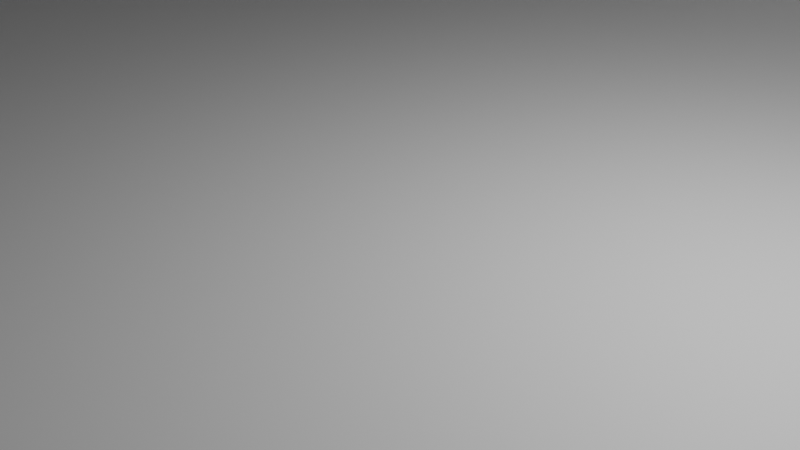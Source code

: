 # Source: Fitnessstudio.blend  (saved by Blender 3.3.6; exported with 4.5.12 LTS)
import bpy
from mathutils import Matrix  # noqa: F401  (used for matrix-valued properties, if any)

bpy.ops.wm.read_factory_settings(use_empty=True)
scene = bpy.context.scene
scene.name = 'Scene'

# ---- collections
col_collection = bpy.data.collections.new('Collection'); scene.collection.children.link(col_collection)

# ---- materials (node trees are filled in below, after node groups)
mat_material = bpy.data.materials.new('Material')
mat_material.alpha_threshold = 0.0
mat_material.use_transparent_shadow = False
mat_material.roughness = 0.5
mat_material.line_color = (0.0, 0.0, 0.0, 1.0)

# ---- material node trees
mat_material.use_nodes = True; mat_material.node_tree.nodes.clear()
_N = mat_material.node_tree.nodes; _L = mat_material.node_tree.links
n0 = _N.new('ShaderNodeOutputMaterial'); n0.name = 'Material Output'; n0.location = (300, 300)
n1 = _N.new('ShaderNodeBsdfPrincipled'); n1.name = 'Principled BSDF'; n1.location = (10, 300)
n1.distribution = 'GGX'
n1.subsurface_method = 'RANDOM_WALK_SKIN'
n1.inputs[3].default_value = 1.45
n1.inputs[27].default_value = (0.0, 0.0, 0.0, 1.0)
n1.inputs[28].default_value = 1.0
_L.new(n1.outputs[0], n0.inputs[0])
n0.is_active_output = True

# ---- world
world_world = bpy.data.worlds.new('World'); scene.world = world_world
world_world.use_nodes = True; world_world.node_tree.nodes.clear()
_N = world_world.node_tree.nodes; _L = world_world.node_tree.links
n0 = _N.new('ShaderNodeOutputWorld'); n0.name = 'World Output'; n0.location = (300, 300)
n1 = _N.new('ShaderNodeBackground'); n1.name = 'Background'; n1.location = (10, 300)
n1.inputs[0].default_value = (0.05088, 0.05088, 0.05088, 1.0)
_L.new(n1.outputs[0], n0.inputs[0])
n0.is_active_output = True
world_world.color = (0.05088, 0.05088, 0.05088)
world_world.use_sun_shadow = False
world_world.sun_shadow_jitter_overblur = 0.0

# ---- cameras
cam_camera = bpy.data.cameras.new('Camera')
cam_camera.clip_end = 100.0
cam_camera.ortho_scale = 7.314

# ---- lights
light_light = bpy.data.lights.new('Light', 'POINT')
light_light.transmission_factor = 0.0
light_light.energy = 1000.0
light_light.shadow_soft_size = 0.1
light_light.shadow_maximum_resolution = 0.006
light_light.use_absolute_resolution = True

# ---- meshes
me_cube = bpy.data.meshes.new('Cube')
me_cube.from_pydata([(10.0, 12.25, 0.25), (10.0, 12.25, -5.96e-08), (10.0, -12.25, 0.25), (10.0, -12.25, -5.96e-08), (-20.17, 12.25, -5.96e-08), (-20.17, -12.25, 0.25), (-20.17, -12.25, -5.96e-08), (9.5, 12.25, -5.96e-08), (9.5, -12.25, 0.25), (9.5, -12.25, -5.96e-08), (9.5, 12.25, 0.25), (-19.67, 12.25, -5.96e-08), (-19.67, -12.25, 0.25), (-19.67, -12.25, -5.96e-08), (-20.17, -11.75, -5.96e-08), (10.0, -11.75, 0.25), (-20.17, -11.75, 0.25), (10.0, -11.75, -5.96e-08), (9.5, -11.75, -5.96e-08), (9.5, -11.75, 0.25), (-19.67, -11.75, -5.96e-08), (-19.67, -11.75, 0.25), (-20.17, 11.75, 0.25), (10.0, 11.75, -5.96e-08), (-20.17, 11.75, -5.96e-08), (9.5, 11.75, -5.96e-08), (9.5, 11.75, 0.25), (-19.67, 11.75, -5.96e-08), (-20.17, 12.25, 0.25), (-19.67, 11.75, 5.5), (-20.17, 11.75, 5.5), (-20.17, -11.75, 5.5), (-19.67, -11.75, 5.5), (-20.17, -12.25, 5.5), (-19.67, 12.25, 0.25), (10.0, 11.75, 0.25), (-19.67, -12.25, 5.5), (-19.67, 11.75, 0.25), (-20.17, 12.25, 5.5), (9.5, 12.25, 5.5), (10.0, 12.25, 5.5), (-19.67, 12.25, 5.5), (10.0, 11.75, 5.5), (9.5, 11.75, 5.5), (-8.03, -12.25, -5.96e-08), (-8.03, 12.25, -5.96e-08), (-8.03, -12.25, 0.25), (-8.03, -11.75, 0.25), (-8.03, -11.75, -5.96e-08), (-8.03, 11.75, -5.96e-08), (-8.03, 11.75, 5.5), (-8.03, 12.25, 5.5), (-8.03, 12.25, 0.25), (-8.03, 11.75, 0.25), (-4.223, -12.25, -5.96e-08), (-4.223, -11.75, 0.25), (-4.223, 11.75, 5.5), (-4.223, 12.25, 5.5), (-4.223, 12.25, 0.25), (-4.223, 11.75, 0.25), (-4.223, 12.25, -5.96e-08), (-4.223, -12.25, 0.25), (-4.223, -11.75, -5.96e-08), (-4.223, 11.75, -5.96e-08), (-20.17, -12.25, 4.75), (-19.67, -11.75, 4.75), (-19.67, -12.25, 4.75), (-19.67, 11.75, 4.75), (-20.17, 11.75, 4.75), (-20.17, -11.75, 4.75), (-19.67, 12.25, 4.75), (10.0, 11.75, 4.75), (9.5, 11.75, 4.75), (-20.17, 12.25, 4.75), (9.5, 12.25, 4.75), (10.0, 12.25, 4.75), (-8.03, 12.25, 4.75), (-8.03, 11.75, 4.75), (-4.223, 12.25, 4.75), (-4.223, 11.75, 4.75), (-19.67, -11.75, 1.0), (-19.67, 11.75, 1.0), (-20.17, -11.75, 1.0), (-19.67, 12.25, 1.0), (10.0, 12.25, 1.0), (-20.17, -12.25, 1.0), (-19.67, -12.25, 1.0), (-20.17, 11.75, 1.0), (10.0, 11.75, 1.0), (9.5, 11.75, 1.0), (-20.17, 12.25, 1.0), (9.5, 12.25, 1.0), (-8.03, 12.25, 1.0), (-8.03, 11.75, 1.0), (-4.223, 12.25, 1.0), (-4.223, 11.75, 1.0), (-20.17, -2.0, -5.96e-08), (9.5, -2.0, -5.96e-08), (9.5, -2.0, 0.25), (-19.67, -2.0, -5.96e-08), (-20.17, -2.0, 0.25), (10.0, -2.0, -5.96e-08), (-19.67, -2.0, 5.5), (-20.17, -2.0, 5.5), (10.0, -2.0, 0.25), (-19.67, -2.0, 0.25), (-8.03, -2.0, -5.96e-08), (-8.03, -2.0, 0.25), (-4.223, -2.0, 0.25), (-4.223, -2.0, -5.96e-08), (-19.67, -2.0, 4.75), (-20.17, -2.0, 4.75), (-20.17, -2.0, 1.0), (-19.67, -2.0, 1.0), (-20.17, 2.0, 0.25), (10.0, 2.0, -5.96e-08), (-20.17, 2.0, 5.5), (-20.17, 2.0, 4.75), (-20.17, 2.0, 1.0), (-20.17, 2.0, -5.96e-08), (9.5, 2.0, -5.96e-08), (9.5, 2.0, 0.25), (-19.67, 2.0, -5.96e-08), (-19.67, 2.0, 5.5), (10.0, 2.0, 0.25), (-19.67, 2.0, 0.25), (-8.03, 2.0, -5.96e-08), (-8.03, 2.0, 0.25), (-4.223, 2.0, 0.25), (-4.223, 2.0, -5.96e-08), (-19.67, 2.0, 4.75), (-19.67, 2.0, 1.0)], [], [(13, 12, 5, 6), (24, 22, 28, 4), (18, 17, 3, 9), (17, 15, 2, 3), (7, 10, 0, 1), (60, 58, 10, 7), (62, 18, 9, 54), (3, 2, 8, 9), (15, 19, 8, 2), (14, 20, 13, 6), (4, 28, 34, 11), (44, 46, 12, 13), (47, 21, 12, 46), (107, 105, 21, 47), (96, 99, 20, 14), (104, 98, 19, 15), (109, 97, 18, 62), (101, 104, 15, 17), (97, 101, 17, 18), (6, 5, 16, 14), (69, 64, 33, 31), (7, 1, 23, 25), (1, 0, 35, 23), (60, 7, 25, 63), (4, 11, 27, 24), (119, 114, 22, 24), (66, 65, 32, 36), (70, 73, 38, 41), (79, 72, 43, 56), (111, 69, 31, 103), (130, 67, 29, 123), (64, 66, 36, 33), (102, 103, 31, 32), (32, 31, 33, 36), (41, 38, 30, 29), (40, 39, 43, 42), (51, 41, 29, 50), (75, 74, 39, 40), (72, 71, 42, 43), (71, 75, 40, 42), (76, 70, 41, 51), (73, 68, 30, 38), (78, 76, 51, 57), (57, 51, 50, 56), (67, 77, 50, 29), (11, 45, 49, 27), (99, 106, 48, 20), (108, 107, 47, 55), (55, 47, 46, 61), (54, 61, 46, 44), (20, 48, 44, 13), (11, 34, 52, 45), (9, 8, 61, 54), (19, 55, 61, 8), (98, 108, 55, 19), (39, 57, 56, 43), (74, 78, 57, 39), (77, 79, 56, 50), (45, 60, 63, 49), (106, 109, 62, 48), (48, 62, 54, 44), (45, 52, 58, 60), (91, 94, 78, 74), (81, 93, 77, 67), (90, 87, 68, 73), (92, 83, 70, 76), (88, 84, 75, 71), (89, 88, 71, 72), (84, 91, 74, 75), (85, 86, 66, 64), (131, 81, 67, 130), (112, 82, 69, 111), (95, 89, 72, 79), (83, 90, 73, 70), (86, 80, 65, 66), (82, 85, 64, 69), (16, 5, 85, 82), (12, 21, 80, 86), (34, 28, 90, 83), (59, 26, 89, 95), (100, 16, 82, 112), (125, 37, 81, 131), (5, 12, 86, 85), (0, 10, 91, 84), (26, 35, 88, 89), (35, 0, 84, 88), (52, 34, 83, 92), (28, 22, 87, 90), (58, 52, 92, 94), (37, 53, 93, 81), (10, 58, 94, 91), (53, 59, 95, 93), (76, 92, 93, 77), (92, 94, 95, 93), (78, 79, 95, 94), (79, 78, 76, 77), (92, 94, 78, 76), (21, 105, 113, 80), (114, 100, 112, 118), (118, 117, 111, 112), (80, 113, 110, 65), (126, 129, 109, 106), (121, 128, 108, 98), (128, 127, 107, 108), (122, 126, 106, 99), (123, 116, 103, 102), (65, 110, 102, 32), (117, 111, 103, 116), (14, 16, 100, 96), (120, 115, 101, 97), (115, 124, 104, 101), (129, 120, 97, 109), (124, 121, 98, 104), (119, 122, 99, 96), (127, 125, 105, 107), (53, 37, 125, 127), (24, 27, 122, 119), (35, 26, 121, 124), (63, 25, 120, 129), (23, 35, 124, 115), (25, 23, 115, 120), (68, 117, 116, 30), (29, 30, 116, 123), (27, 49, 126, 122), (59, 53, 127, 128), (26, 59, 128, 121), (49, 63, 129, 126), (87, 118, 117, 68), (22, 114, 118, 87), (105, 125, 131, 113), (110, 130, 123, 102), (96, 100, 114, 119), (111, 110, 113, 112), (131, 118, 112, 113), (118, 131, 130, 117), (117, 130, 110, 111)])
_uv = me_cube.uv_layers.new(name='UVMap')
_uv.uv.foreach_set('vector', [0.375, 0.9722, 0.625, 0.9722, 0.625, 1.0, 0.375, 1.0, 0.375, 0.2344, 0.625, 0.2344, 0.625, 0.25, 0.375, 0.25, 0.3645, 0.7294, 0.375, 0.7294, 0.375, 0.75, 0.3645, 0.75, 0.375, 0.7294, 0.625, 0.7294, 0.625, 0.75, 0.375, 0.75, 0.375, 0.4895, 0.625, 0.4895, 0.625, 0.5, 0.375, 0.5, 0.375, 0.3899, 0.625, 0.3899, 0.625, 0.4895, 0.375, 0.4895, 0.2649, 0.7294, 0.3645, 0.7294, 0.3645, 0.75, 0.2649, 0.75, 0.375, 0.75, 0.625, 0.75, 0.625, 0.7605, 0.375, 0.7605, 0.625, 0.7294, 0.6355, 0.7294, 0.6355, 0.75, 0.625, 0.75, 0.125, 0.7294, 0.1528, 0.7294, 0.1528, 0.75, 0.125, 0.75, 0.375, 0.25, 0.625, 0.25, 0.625, 0.2778, 0.375, 0.2778, 0.375, 0.8877, 0.625, 0.8877, 0.625, 0.9722, 0.375, 0.9722, 0.7627, 0.7294, 0.8472, 0.7294, 0.8472, 0.75, 0.7627, 0.75, 0.7627, 0.6451, 0.8472, 0.6451, 0.8472, 0.7294, 0.7627, 0.7294, 0.125, 0.6451, 0.1528, 0.6451, 0.1528, 0.7294, 0.125, 0.7294, 0.625, 0.6451, 0.6355, 0.6451, 0.6355, 0.7294, 0.625, 0.7294, 0.2649, 0.6451, 0.3645, 0.6451, 0.3645, 0.7294, 0.2649, 0.7294, 0.375, 0.6451, 0.625, 0.6451, 0.625, 0.7294, 0.375, 0.7294, 0.3645, 0.6451, 0.375, 0.6451, 0.375, 0.7294, 0.3645, 0.7294, 0.375, 0.0, 0.625, 0.0, 0.625, 0.02063, 0.375, 0.02063, 0.625, 0.02063, 0.625, 0.0, 0.625, 0.0, 0.625, 0.02063, 0.3645, 0.5, 0.375, 0.5, 0.375, 0.5156, 0.3645, 0.5156, 0.375, 0.5, 0.625, 0.5, 0.625, 0.5156, 0.375, 0.5156, 0.2649, 0.5, 0.3645, 0.5, 0.3645, 0.5156, 0.2649, 0.5156, 0.125, 0.5, 0.1528, 0.5, 0.1528, 0.5156, 0.125, 0.5156, 0.375, 0.1697, 0.625, 0.1697, 0.625, 0.2344, 0.375, 0.2344, 0.8472, 0.75, 0.8472, 0.7294, 0.8472, 0.7294, 0.8472, 0.75, 0.8472, 0.5, 0.875, 0.5, 0.875, 0.5, 0.8472, 0.5, 0.7351, 0.5156, 0.6355, 0.5156, 0.6355, 0.5156, 0.7351, 0.5156, 0.625, 0.1049, 0.625, 0.02063, 0.625, 0.02063, 0.625, 0.1049, 0.8472, 0.5803, 0.8472, 0.5156, 0.8472, 0.5156, 0.8472, 0.5803, 0.625, 1.0, 0.625, 0.9722, 0.625, 0.9722, 0.625, 1.0, 0.8472, 0.6451, 0.875, 0.6451, 0.875, 0.7294, 0.8472, 0.7294, 0.8472, 0.7294, 0.875, 0.7294, 0.875, 0.75, 0.8472, 0.75, 0.8472, 0.5, 0.875, 0.5, 0.875, 0.5156, 0.8472, 0.5156, 0.625, 0.5, 0.6355, 0.5, 0.6355, 0.5156, 0.625, 0.5156, 0.7627, 0.5, 0.8472, 0.5, 0.8472, 0.5156, 0.7627, 0.5156, 0.625, 0.5, 0.6355, 0.5, 0.6355, 0.5, 0.625, 0.5, 0.6355, 0.5156, 0.625, 0.5156, 0.625, 0.5156, 0.6355, 0.5156, 0.625, 0.5156, 0.625, 0.5, 0.625, 0.5, 0.625, 0.5156, 0.7627, 0.5, 0.8472, 0.5, 0.8472, 0.5, 0.7627, 0.5, 0.875, 0.5, 0.875, 0.5156, 0.875, 0.5156, 0.875, 0.5, 0.7351, 0.5, 0.7627, 0.5, 0.7627, 0.5, 0.7351, 0.5, 0.7351, 0.5, 0.7627, 0.5, 0.7627, 0.5156, 0.7351, 0.5156, 0.8472, 0.5156, 0.7627, 0.5156, 0.7627, 0.5156, 0.8472, 0.5156, 0.1528, 0.5, 0.2373, 0.5, 0.2373, 0.5156, 0.1528, 0.5156, 0.1528, 0.6451, 0.2373, 0.6451, 0.2373, 0.7294, 0.1528, 0.7294, 0.7351, 0.6451, 0.7627, 0.6451, 0.7627, 0.7294, 0.7351, 0.7294, 0.7351, 0.7294, 0.7627, 0.7294, 0.7627, 0.75, 0.7351, 0.75, 0.375, 0.8601, 0.625, 0.8601, 0.625, 0.8877, 0.375, 0.8877, 0.1528, 0.7294, 0.2373, 0.7294, 0.2373, 0.75, 0.1528, 0.75, 0.375, 0.2778, 0.625, 0.2778, 0.625, 0.3623, 0.375, 0.3623, 0.375, 0.7605, 0.625, 0.7605, 0.625, 0.8601, 0.375, 0.8601, 0.6355, 0.7294, 0.7351, 0.7294, 0.7351, 0.75, 0.6355, 0.75, 0.6355, 0.6451, 0.7351, 0.6451, 0.7351, 0.7294, 0.6355, 0.7294, 0.6355, 0.5, 0.7351, 0.5, 0.7351, 0.5156, 0.6355, 0.5156, 0.6355, 0.5, 0.7351, 0.5, 0.7351, 0.5, 0.6355, 0.5, 0.7627, 0.5156, 0.7351, 0.5156, 0.7351, 0.5156, 0.7627, 0.5156, 0.2373, 0.5, 0.2649, 0.5, 0.2649, 0.5156, 0.2373, 0.5156, 0.2373, 0.6451, 0.2649, 0.6451, 0.2649, 0.7294, 0.2373, 0.7294, 0.2373, 0.7294, 0.2649, 0.7294, 0.2649, 0.75, 0.2373, 0.75, 0.375, 0.3623, 0.625, 0.3623, 0.625, 0.3899, 0.375, 0.3899, 0.6355, 0.5, 0.7351, 0.5, 0.7351, 0.5, 0.6355, 0.5, 0.8472, 0.5156, 0.7627, 0.5156, 0.7627, 0.5156, 0.8472, 0.5156, 0.875, 0.5, 0.875, 0.5156, 0.875, 0.5156, 0.875, 0.5, 0.7627, 0.5, 0.8472, 0.5, 0.8472, 0.5, 0.7627, 0.5, 0.625, 0.5156, 0.625, 0.5, 0.625, 0.5, 0.625, 0.5156, 0.6355, 0.5156, 0.625, 0.5156, 0.625, 0.5156, 0.6355, 0.5156, 0.625, 0.5, 0.6355, 0.5, 0.6355, 0.5, 0.625, 0.5, 0.625, 1.0, 0.625, 0.9722, 0.625, 0.9722, 0.625, 1.0, 0.8472, 0.5803, 0.8472, 0.5156, 0.8472, 0.5156, 0.8472, 0.5803, 0.625, 0.1049, 0.625, 0.02063, 0.625, 0.02063, 0.625, 0.1049, 0.7351, 0.5156, 0.6355, 0.5156, 0.6355, 0.5156, 0.7351, 0.5156, 0.8472, 0.5, 0.875, 0.5, 0.875, 0.5, 0.8472, 0.5, 0.8472, 0.75, 0.8472, 0.7294, 0.8472, 0.7294, 0.8472, 0.75, 0.625, 0.02063, 0.625, 0.0, 0.625, 0.0, 0.625, 0.02063, 0.625, 0.02063, 0.625, 0.0, 0.625, 0.0, 0.625, 0.02063, 0.8472, 0.75, 0.8472, 0.7294, 0.8472, 0.7294, 0.8472, 0.75, 0.8472, 0.5, 0.875, 0.5, 0.875, 0.5, 0.8472, 0.5, 0.7351, 0.5156, 0.6355, 0.5156, 0.6355, 0.5156, 0.7351, 0.5156, 0.625, 0.1049, 0.625, 0.02063, 0.625, 0.02063, 0.625, 0.1049, 0.8472, 0.5803, 0.8472, 0.5156, 0.8472, 0.5156, 0.8472, 0.5803, 0.625, 1.0, 0.625, 0.9722, 0.625, 0.9722, 0.625, 1.0, 0.625, 0.5, 0.6355, 0.5, 0.6355, 0.5, 0.625, 0.5, 0.6355, 0.5156, 0.625, 0.5156, 0.625, 0.5156, 0.6355, 0.5156, 0.625, 0.5156, 0.625, 0.5, 0.625, 0.5, 0.625, 0.5156, 0.7627, 0.5, 0.8472, 0.5, 0.8472, 0.5, 0.7627, 0.5, 0.875, 0.5, 0.875, 0.5156, 0.875, 0.5156, 0.875, 0.5, 0.7351, 0.5, 0.7627, 0.5, 0.7627, 0.5, 0.7351, 0.5, 0.8472, 0.5156, 0.7627, 0.5156, 0.7627, 0.5156, 0.8472, 0.5156, 0.6355, 0.5, 0.7351, 0.5, 0.7351, 0.5, 0.6355, 0.5, 0.7627, 0.5156, 0.7351, 0.5156, 0.7351, 0.5156, 0.7627, 0.5156, 0.7627, 0.5, 0.7627, 0.5, 0.7627, 0.5156, 0.7627, 0.5156, 0.7627, 0.5, 0.7351, 0.5, 0.7351, 0.5156, 0.7627, 0.5156, 0.7351, 0.5, 0.7351, 0.5156, 0.7351, 0.5156, 0.7351, 0.5, 0.7351, 0.5156, 0.7351, 0.5, 0.7627, 0.5, 0.7627, 0.5156, 0.0, 0.0, 0.0, 0.0, 0.0, 0.0, 0.0, 0.0, 0.8472, 0.7294, 0.8472, 0.6451, 0.8472, 0.6451, 0.8472, 0.7294, 0.625, 0.1697, 0.625, 0.1049, 0.625, 0.1049, 0.625, 0.1697, 0.0, 0.0, 0.625, 0.1697, 0.625, 0.1049, 0.0, 0.0, 0.8472, 0.7294, 0.8472, 0.6451, 0.8472, 0.6451, 0.8472, 0.7294, 0.2373, 0.5803, 0.2649, 0.5803, 0.2649, 0.6451, 0.2373, 0.6451, 0.6355, 0.5803, 0.7351, 0.5803, 0.7351, 0.6451, 0.6355, 0.6451, 0.7351, 0.5803, 0.7627, 0.5803, 0.7627, 0.6451, 0.7351, 0.6451, 0.1528, 0.5803, 0.2373, 0.5803, 0.2373, 0.6451, 0.1528, 0.6451, 0.8472, 0.5803, 0.875, 0.5803, 0.875, 0.6451, 0.8472, 0.6451, 0.8472, 0.7294, 0.8472, 0.6451, 0.8472, 0.6451, 0.8472, 0.7294, 0.625, 0.1697, 0.625, 0.1049, 0.625, 0.1049, 0.625, 0.1697, 0.375, 0.02063, 0.625, 0.02063, 0.625, 0.1049, 0.375, 0.1049, 0.3645, 0.5803, 0.375, 0.5803, 0.375, 0.6451, 0.3645, 0.6451, 0.375, 0.5803, 0.625, 0.5803, 0.625, 0.6451, 0.375, 0.6451, 0.2649, 0.5803, 0.3645, 0.5803, 0.3645, 0.6451, 0.2649, 0.6451, 0.625, 0.5803, 0.6355, 0.5803, 0.6355, 0.6451, 0.625, 0.6451, 0.125, 0.5803, 0.1528, 0.5803, 0.1528, 0.6451, 0.125, 0.6451, 0.7627, 0.5803, 0.8472, 0.5803, 0.8472, 0.6451, 0.7627, 0.6451, 0.7627, 0.5156, 0.8472, 0.5156, 0.8472, 0.5803, 0.7627, 0.5803, 0.125, 0.5156, 0.1528, 0.5156, 0.1528, 0.5803, 0.125, 0.5803, 0.625, 0.5156, 0.6355, 0.5156, 0.6355, 0.5803, 0.625, 0.5803, 0.2649, 0.5156, 0.3645, 0.5156, 0.3645, 0.5803, 0.2649, 0.5803, 0.375, 0.5156, 0.625, 0.5156, 0.625, 0.5803, 0.375, 0.5803, 0.3645, 0.5156, 0.375, 0.5156, 0.375, 0.5803, 0.3645, 0.5803, 0.625, 0.2344, 0.625, 0.1697, 0.625, 0.1697, 0.625, 0.2344, 0.8472, 0.5156, 0.875, 0.5156, 0.875, 0.5803, 0.8472, 0.5803, 0.1528, 0.5156, 0.2373, 0.5156, 0.2373, 0.5803, 0.1528, 0.5803, 0.7351, 0.5156, 0.7627, 0.5156, 0.7627, 0.5803, 0.7351, 0.5803, 0.6355, 0.5156, 0.7351, 0.5156, 0.7351, 0.5803, 0.6355, 0.5803, 0.2373, 0.5156, 0.2649, 0.5156, 0.2649, 0.5803, 0.2373, 0.5803, 0.625, 0.2344, 0.625, 0.1697, 0.625, 0.1697, 0.625, 0.2344, 0.625, 0.2344, 0.625, 0.1697, 0.625, 0.1697, 0.625, 0.2344, 0.8472, 0.6451, 0.8472, 0.5803, 0.8472, 0.5803, 0.8472, 0.6451, 0.8472, 0.6451, 0.8472, 0.5803, 0.8472, 0.5803, 0.8472, 0.6451, 0.375, 0.1049, 0.625, 0.1049, 0.625, 0.1697, 0.375, 0.1697, 0.625, 0.1049, 0.8472, 0.6451, 0.8472, 0.6451, 0.625, 0.1049, 0.0, 0.0, 0.0, 0.0, 0.0, 0.0, 0.0, 0.0, 0.0, 0.0, 0.0, 0.0, 0.0, 0.0, 0.0, 0.0, 0.0, 0.0, 0.0, 0.0, 0.0, 0.0, 0.0, 0.0])
me_cube.materials.append(mat_material)
me_cube.use_mirror_vertex_groups = False
me_cube.update()

# ---- objects
ob_cube = bpy.data.objects.new('Cube', me_cube)
ob_light = bpy.data.objects.new('Light', light_light)
ob_camera = bpy.data.objects.new('Camera', cam_camera)

# ---- transforms, parenting, visibility, modifiers, constraints
ob_cube.location = (0.0, 0.0, 0.0)
ob_cube.lock_rotations_4d = False
ob_cube.empty_display_type = 'ARROWS'
ob_cube.lineart.crease_threshold = 0.0
ob_light.location = (4.076, 1.005, 5.904)
ob_light.rotation_euler = (0.6503, 0.05522, 1.866)
ob_light.lock_rotations_4d = False
ob_light.empty_display_type = 'ARROWS'
ob_light.color = (0.0, 0.0, 0.0, 0.0)
ob_light.lineart.crease_threshold = 0.0
ob_camera.location = (7.359, -6.926, 4.958)
ob_camera.rotation_euler = (1.109, 0.0, 0.8149)
ob_camera.lock_rotations_4d = False
ob_camera.empty_display_type = 'ARROWS'
ob_camera.color = (0.0, 0.0, 0.0, 0.0)
ob_camera.display_type = 'WIRE'
ob_camera.lineart.crease_threshold = 0.0

# ---- collection membership
col_collection.objects.link(ob_cube)
col_collection.objects.link(ob_light)
col_collection.objects.link(ob_camera)

# ---- scene / render settings (as saved in the file)
scene.camera = ob_camera
scene.frame_start = 1; scene.frame_end = 250; scene.frame_set(1)
scene.render.engine = 'BLENDER_EEVEE_NEXT'
scene.cycles.sampling_pattern = 'TABULATED_SOBOL'
scene.cycles.use_light_tree = False
scene.view_settings.view_transform = 'Filmic'
bpy.context.view_layer.update()
